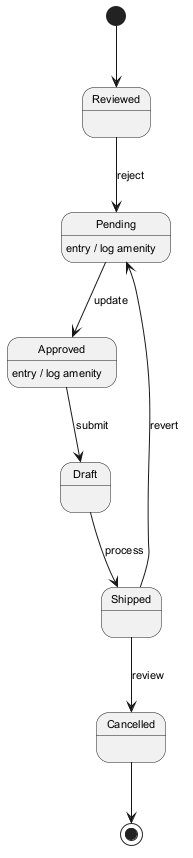

The diagram above was rendered by PlantUML. Its source (embedded in the PNG):
@startuml
skinparam backgroundColor #FFFFFF
skinparam classBackgroundColor #E8F4FA
skinparam classBorderColor #2C7DA0
skinparam defaultFontSize 11
[*] --> Reviewed
Reviewed --> Pending : reject
Pending --> Approved : update
Pending : entry / log amenity
Approved --> Draft : submit
Approved : entry / log amenity
Draft --> Shipped : process
Shipped --> Cancelled : review
Shipped --> Pending : revert
Cancelled --> [*]
@enduml